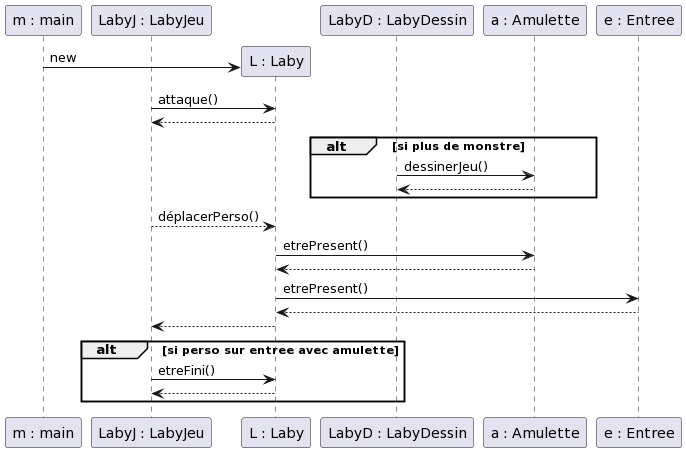

The diagram above was rendered by PlantUML. Its source (embedded in the PNG):
@startuml
participant "m : main" as m
participant "LabyJ : LabyJeu" as lj
participant "L : Laby" as l
participant "LabyD : LabyDessin" as ld
participant "a : Amulette" as a
participant "e : Entree" as e

create l
m -> l : new
lj -> l : attaque()
l --> lj
alt si plus de monstre
ld -> a : dessinerJeu()
a --> ld
end
lj --> l : déplacerPerso()
l -> a : etrePresent()
a --> l
l -> e : etrePresent()
e --> l
l --> lj
alt si perso sur entree avec amulette
lj -> l : etreFini()
l --> lj
end
@enduml